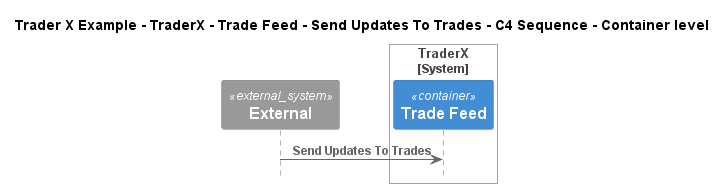

The diagram above was rendered by PlantUML. Its source (embedded in the PNG):
@startuml
!include ..\..\..\..\..\..\..\.c4s\C4_Sequence.puml

title Trader X Example - TraderX - Trade Feed - Send Updates To Trades - C4 Sequence - Container level

System_Ext(C4InterFlow.SoftwareSystems.ExternalSystem, "External", "")

System_Boundary(TraderXExample.SoftwareSystems.TraderX, "TraderX")
    ContainerQueue(TraderXExample.SoftwareSystems.TraderX.Containers.TradeFeed, "Trade Feed", "", "Message bus for streaming updates to trades and positions")
Boundary_End()

Rel(C4InterFlow.SoftwareSystems.ExternalSystem, TraderXExample.SoftwareSystems.TraderX.Containers.TradeFeed, "Send Updates To Trades")


@enduml